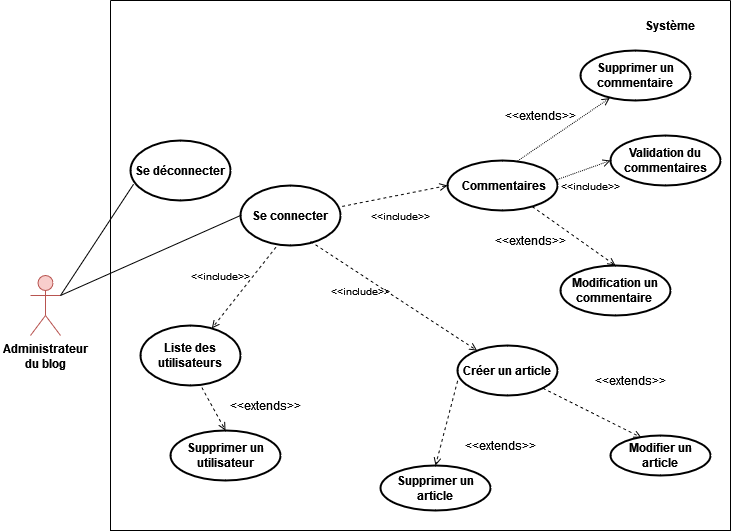

The diagram above was exported from draw.io. Its source (the exported page's mxGraphModel, read from the mxfile embedded in the PNG):
<mxGraphModel dx="3536" dy="601" grid="1" gridSize="10" guides="1" tooltips="1" connect="1" arrows="1" fold="1" page="1" pageScale="1" pageWidth="1169" pageHeight="827" math="0" shadow="0">
  <root>
    <mxCell id="0" />
    <mxCell id="1" parent="0" />
    <mxCell id="qKZrO82bww18JihiazZ9-71" value="" style="swimlane;startSize=0;" parent="1" vertex="1">
      <mxGeometry x="-2200" y="30" width="620" height="530" as="geometry" />
    </mxCell>
    <mxCell id="qKZrO82bww18JihiazZ9-72" value="&lt;b&gt;Système&lt;/b&gt;" style="text;html=1;strokeColor=none;fillColor=none;align=center;verticalAlign=middle;whiteSpace=wrap;rounded=0;" parent="qKZrO82bww18JihiazZ9-71" vertex="1">
      <mxGeometry x="530" y="10" width="60" height="30" as="geometry" />
    </mxCell>
    <mxCell id="qKZrO82bww18JihiazZ9-100" value="Se connecter" style="ellipse;whiteSpace=wrap;html=1;fontColor=#000000;strokeColor=#000000;fontStyle=1;strokeWidth=2;" parent="qKZrO82bww18JihiazZ9-71" vertex="1">
      <mxGeometry x="130" y="185" width="100" height="60" as="geometry" />
    </mxCell>
    <mxCell id="qKZrO82bww18JihiazZ9-102" value="Créer un article " style="ellipse;whiteSpace=wrap;html=1;fontColor=#000000;strokeColor=#000000;fontStyle=1;strokeWidth=2;" parent="qKZrO82bww18JihiazZ9-71" vertex="1">
      <mxGeometry x="347" y="345" width="100" height="50" as="geometry" />
    </mxCell>
    <mxCell id="qKZrO82bww18JihiazZ9-103" value="Modifier un article " style="ellipse;whiteSpace=wrap;html=1;fontColor=#000000;strokeColor=#000000;fontStyle=1;strokeWidth=2;" parent="qKZrO82bww18JihiazZ9-71" vertex="1">
      <mxGeometry x="500" y="435" width="100" height="40" as="geometry" />
    </mxCell>
    <mxCell id="qKZrO82bww18JihiazZ9-104" value="Supprimer un article " style="ellipse;whiteSpace=wrap;html=1;fontColor=#000000;strokeColor=#000000;fontStyle=1;strokeWidth=2;" parent="qKZrO82bww18JihiazZ9-71" vertex="1">
      <mxGeometry x="270" y="465" width="110" height="45" as="geometry" />
    </mxCell>
    <mxCell id="qKZrO82bww18JihiazZ9-106" value="Validation du commentaires" style="ellipse;whiteSpace=wrap;html=1;fontColor=#000000;strokeColor=#000000;fontStyle=1;strokeWidth=2;" parent="qKZrO82bww18JihiazZ9-71" vertex="1">
      <mxGeometry x="500" y="135" width="110" height="50" as="geometry" />
    </mxCell>
    <mxCell id="qKZrO82bww18JihiazZ9-122" value="Modification un commentaire&amp;nbsp;" style="ellipse;whiteSpace=wrap;html=1;fontColor=#000000;strokeColor=#000000;fontStyle=1;strokeWidth=2;" parent="qKZrO82bww18JihiazZ9-71" vertex="1">
      <mxGeometry x="450" y="265" width="110" height="50" as="geometry" />
    </mxCell>
    <mxCell id="qKZrO82bww18JihiazZ9-125" value="" style="endArrow=open;html=1;rounded=0;dashed=1;fontColor=#000000;endFill=0;entryX=0.5;entryY=0;entryDx=0;entryDy=0;" parent="qKZrO82bww18JihiazZ9-71" source="Osju9e1bH9KdqNRbdNwM-18" target="qKZrO82bww18JihiazZ9-122" edge="1">
      <mxGeometry width="50" height="50" relative="1" as="geometry">
        <mxPoint x="463.4000000000001" y="129.0000000000001" as="sourcePoint" />
        <mxPoint x="460" y="43.98000000000002" as="targetPoint" />
      </mxGeometry>
    </mxCell>
    <mxCell id="qKZrO82bww18JihiazZ9-126" value="&lt;font style=&quot;font-size: 10px;&quot;&gt;&amp;lt;&amp;lt;include&amp;gt;&amp;gt;&lt;/font&gt;" style="text;html=1;strokeColor=none;fillColor=none;align=center;verticalAlign=middle;whiteSpace=wrap;rounded=0;fontColor=#000000;" parent="qKZrO82bww18JihiazZ9-71" vertex="1">
      <mxGeometry x="460" y="175" width="40" height="20" as="geometry" />
    </mxCell>
    <mxCell id="qKZrO82bww18JihiazZ9-113" value="" style="endArrow=open;html=1;rounded=0;fontColor=#000000;exitX=0.7;exitY=0.933;exitDx=0;exitDy=0;exitPerimeter=0;endFill=0;dashed=1;" parent="qKZrO82bww18JihiazZ9-71" source="qKZrO82bww18JihiazZ9-100" target="qKZrO82bww18JihiazZ9-102" edge="1">
      <mxGeometry width="50" height="50" relative="1" as="geometry">
        <mxPoint x="-50" y="285" as="sourcePoint" />
        <mxPoint x="120.11328634240363" y="67.06248367902208" as="targetPoint" />
      </mxGeometry>
    </mxCell>
    <mxCell id="qKZrO82bww18JihiazZ9-114" value="" style="endArrow=open;html=1;rounded=0;fontColor=#000000;entryX=0.31;entryY=0.054;entryDx=0;entryDy=0;entryPerimeter=0;endFill=0;dashed=1;exitX=1;exitY=1;exitDx=0;exitDy=0;" parent="qKZrO82bww18JihiazZ9-71" source="qKZrO82bww18JihiazZ9-102" target="qKZrO82bww18JihiazZ9-103" edge="1">
      <mxGeometry width="50" height="50" relative="1" as="geometry">
        <mxPoint x="-50" y="286" as="sourcePoint" />
        <mxPoint x="350.07371801323484" y="286.4283782037087" as="targetPoint" />
      </mxGeometry>
    </mxCell>
    <mxCell id="qKZrO82bww18JihiazZ9-115" value="" style="endArrow=open;html=1;rounded=0;fontColor=#000000;entryX=0.5;entryY=0;entryDx=0;entryDy=0;dashed=1;endFill=0;exitX=0.001;exitY=0.706;exitDx=0;exitDy=0;exitPerimeter=0;" parent="qKZrO82bww18JihiazZ9-71" source="qKZrO82bww18JihiazZ9-102" target="qKZrO82bww18JihiazZ9-104" edge="1">
      <mxGeometry width="50" height="50" relative="1" as="geometry">
        <mxPoint x="-50" y="285" as="sourcePoint" />
        <mxPoint x="350" y="385" as="targetPoint" />
      </mxGeometry>
    </mxCell>
    <mxCell id="qKZrO82bww18JihiazZ9-129" value="Liste des utilisateurs" style="ellipse;whiteSpace=wrap;html=1;fontColor=#000000;strokeColor=#000000;fontStyle=1;strokeWidth=2;" parent="qKZrO82bww18JihiazZ9-71" vertex="1">
      <mxGeometry x="30" y="325" width="100" height="60" as="geometry" />
    </mxCell>
    <mxCell id="qKZrO82bww18JihiazZ9-130" value="" style="endArrow=open;html=1;rounded=0;dashed=1;fontColor=#000000;endFill=0;exitX=0.355;exitY=1.027;exitDx=0;exitDy=0;exitPerimeter=0;" parent="qKZrO82bww18JihiazZ9-71" source="qKZrO82bww18JihiazZ9-100" target="qKZrO82bww18JihiazZ9-129" edge="1">
      <mxGeometry width="50" height="50" relative="1" as="geometry">
        <mxPoint x="161.56247661076668" y="265.81316583689886" as="sourcePoint" />
        <mxPoint x="236.1091270347399" y="77.6776695296636" as="targetPoint" />
      </mxGeometry>
    </mxCell>
    <mxCell id="qKZrO82bww18JihiazZ9-131" value="&lt;font style=&quot;font-size: 10px;&quot;&gt;&amp;lt;&amp;lt;include&amp;gt;&amp;gt;&lt;/font&gt;" style="text;html=1;strokeColor=none;fillColor=none;align=center;verticalAlign=middle;whiteSpace=wrap;rounded=0;fontColor=#000000;" parent="qKZrO82bww18JihiazZ9-71" vertex="1">
      <mxGeometry x="270" y="205" width="40" height="20" as="geometry" />
    </mxCell>
    <mxCell id="MOCxxqKPRX2ef1tM6pv8-17" value="Se déconnecter" style="ellipse;whiteSpace=wrap;html=1;fontColor=#000000;strokeColor=#000000;fontStyle=1;strokeWidth=2;" parent="qKZrO82bww18JihiazZ9-71" vertex="1">
      <mxGeometry x="20" y="140" width="100" height="60" as="geometry" />
    </mxCell>
    <mxCell id="MOCxxqKPRX2ef1tM6pv8-23" value="&lt;span&gt;&amp;lt;&amp;lt;extends&amp;gt;&amp;gt;&lt;/span&gt;" style="text;html=1;strokeColor=none;fillColor=none;align=center;verticalAlign=middle;whiteSpace=wrap;rounded=0;fontColor=#000000;fontStyle=0" parent="qKZrO82bww18JihiazZ9-71" vertex="1">
      <mxGeometry x="490" y="365" width="60" height="30" as="geometry" />
    </mxCell>
    <mxCell id="MOCxxqKPRX2ef1tM6pv8-24" value="&lt;span&gt;&amp;lt;&amp;lt;extends&amp;gt;&amp;gt;&lt;/span&gt;" style="text;html=1;strokeColor=none;fillColor=none;align=center;verticalAlign=middle;whiteSpace=wrap;rounded=0;fontColor=#000000;fontStyle=0" parent="qKZrO82bww18JihiazZ9-71" vertex="1">
      <mxGeometry x="360" y="430" width="60" height="30" as="geometry" />
    </mxCell>
    <mxCell id="Osju9e1bH9KdqNRbdNwM-1" value="Supprimer un commentaire" style="ellipse;whiteSpace=wrap;html=1;fontColor=#000000;strokeColor=#000000;fontStyle=1;strokeWidth=2;" parent="qKZrO82bww18JihiazZ9-71" vertex="1">
      <mxGeometry x="470" y="50" width="110" height="50" as="geometry" />
    </mxCell>
    <mxCell id="Osju9e1bH9KdqNRbdNwM-6" value="" style="endArrow=open;html=1;rounded=0;dashed=1;dashPattern=1 1;fontColor=#000000;endFill=0;entryX=0.266;entryY=0.951;entryDx=0;entryDy=0;exitX=0.622;exitY=0.031;exitDx=0;exitDy=0;exitPerimeter=0;entryPerimeter=0;" parent="qKZrO82bww18JihiazZ9-71" source="Osju9e1bH9KdqNRbdNwM-18" target="Osju9e1bH9KdqNRbdNwM-1" edge="1">
      <mxGeometry width="50" height="50" relative="1" as="geometry">
        <mxPoint x="429" y="-5" as="sourcePoint" />
        <mxPoint x="429" y="-65" as="targetPoint" />
      </mxGeometry>
    </mxCell>
    <mxCell id="Osju9e1bH9KdqNRbdNwM-11" value="Supprimer un utilisateur" style="ellipse;whiteSpace=wrap;html=1;fontColor=#000000;strokeColor=#000000;fontStyle=1;strokeWidth=2;" parent="qKZrO82bww18JihiazZ9-71" vertex="1">
      <mxGeometry x="60" y="430" width="110" height="50" as="geometry" />
    </mxCell>
    <mxCell id="Osju9e1bH9KdqNRbdNwM-14" value="" style="endArrow=open;html=1;rounded=0;fontColor=#000000;entryX=0.5;entryY=0;entryDx=0;entryDy=0;dashed=1;endFill=0;exitX=0.613;exitY=1.033;exitDx=0;exitDy=0;exitPerimeter=0;" parent="qKZrO82bww18JihiazZ9-71" source="qKZrO82bww18JihiazZ9-129" target="Osju9e1bH9KdqNRbdNwM-11" edge="1">
      <mxGeometry width="50" height="50" relative="1" as="geometry">
        <mxPoint x="300.0999999999999" y="425.29999999999995" as="sourcePoint" />
        <mxPoint x="250" y="472.5" as="targetPoint" />
      </mxGeometry>
    </mxCell>
    <mxCell id="Osju9e1bH9KdqNRbdNwM-15" value="&lt;span&gt;&amp;lt;&amp;lt;extends&amp;gt;&amp;gt;&lt;/span&gt;" style="text;html=1;strokeColor=none;fillColor=none;align=center;verticalAlign=middle;whiteSpace=wrap;rounded=0;fontColor=#000000;fontStyle=0" parent="qKZrO82bww18JihiazZ9-71" vertex="1">
      <mxGeometry x="125" y="390" width="60" height="30" as="geometry" />
    </mxCell>
    <mxCell id="Osju9e1bH9KdqNRbdNwM-9" value="&lt;font style=&quot;font-size: 10px;&quot;&gt;&amp;lt;&amp;lt;include&amp;gt;&amp;gt;&lt;/font&gt;" style="text;html=1;strokeColor=none;fillColor=none;align=center;verticalAlign=middle;whiteSpace=wrap;rounded=0;fontColor=#000000;" parent="qKZrO82bww18JihiazZ9-71" vertex="1">
      <mxGeometry x="230" y="280" width="40" height="20" as="geometry" />
    </mxCell>
    <mxCell id="Osju9e1bH9KdqNRbdNwM-17" value="&lt;font style=&quot;font-size: 10px;&quot;&gt;&amp;lt;&amp;lt;include&amp;gt;&amp;gt;&lt;/font&gt;" style="text;html=1;strokeColor=none;fillColor=none;align=center;verticalAlign=middle;whiteSpace=wrap;rounded=0;fontColor=#000000;" parent="qKZrO82bww18JihiazZ9-71" vertex="1">
      <mxGeometry x="90" y="265" width="40" height="20" as="geometry" />
    </mxCell>
    <mxCell id="Osju9e1bH9KdqNRbdNwM-18" value="&amp;nbsp;Commentaires" style="ellipse;whiteSpace=wrap;html=1;fontColor=#000000;strokeColor=#000000;fontStyle=1;strokeWidth=2;" parent="qKZrO82bww18JihiazZ9-71" vertex="1">
      <mxGeometry x="337" y="160" width="110" height="50" as="geometry" />
    </mxCell>
    <mxCell id="Osju9e1bH9KdqNRbdNwM-20" value="" style="endArrow=open;html=1;rounded=0;dashed=1;fontColor=#000000;exitX=1.016;exitY=0.348;exitDx=0;exitDy=0;endFill=0;entryX=0;entryY=0.5;entryDx=0;entryDy=0;exitPerimeter=0;" parent="qKZrO82bww18JihiazZ9-71" source="qKZrO82bww18JihiazZ9-100" target="Osju9e1bH9KdqNRbdNwM-18" edge="1">
      <mxGeometry width="50" height="50" relative="1" as="geometry">
        <mxPoint x="573.69" y="197.54999999999995" as="sourcePoint" />
        <mxPoint x="515" y="275" as="targetPoint" />
      </mxGeometry>
    </mxCell>
    <mxCell id="Osju9e1bH9KdqNRbdNwM-21" value="" style="endArrow=open;html=1;rounded=0;dashed=1;dashPattern=1 1;fontColor=#000000;endFill=0;entryX=0;entryY=0.5;entryDx=0;entryDy=0;exitX=0.999;exitY=0.38;exitDx=0;exitDy=0;exitPerimeter=0;" parent="qKZrO82bww18JihiazZ9-71" source="Osju9e1bH9KdqNRbdNwM-18" target="qKZrO82bww18JihiazZ9-106" edge="1">
      <mxGeometry width="50" height="50" relative="1" as="geometry">
        <mxPoint x="415.4200000000001" y="171.54999999999995" as="sourcePoint" />
        <mxPoint x="509.26" y="107.54999999999995" as="targetPoint" />
      </mxGeometry>
    </mxCell>
    <mxCell id="Osju9e1bH9KdqNRbdNwM-22" value="&lt;span&gt;&amp;lt;&amp;lt;extends&amp;gt;&amp;gt;&lt;/span&gt;" style="text;html=1;strokeColor=none;fillColor=none;align=center;verticalAlign=middle;whiteSpace=wrap;rounded=0;fontColor=#000000;fontStyle=0" parent="qKZrO82bww18JihiazZ9-71" vertex="1">
      <mxGeometry x="400" y="100" width="60" height="30" as="geometry" />
    </mxCell>
    <mxCell id="Osju9e1bH9KdqNRbdNwM-23" value="&lt;span&gt;&amp;lt;&amp;lt;extends&amp;gt;&amp;gt;&lt;/span&gt;" style="text;html=1;strokeColor=none;fillColor=none;align=center;verticalAlign=middle;whiteSpace=wrap;rounded=0;fontColor=#000000;fontStyle=0" parent="qKZrO82bww18JihiazZ9-71" vertex="1">
      <mxGeometry x="390" y="225" width="60" height="30" as="geometry" />
    </mxCell>
    <mxCell id="qKZrO82bww18JihiazZ9-94" value="&lt;div&gt;Administrateur &lt;br&gt;&lt;/div&gt;&lt;div&gt;du blog&lt;/div&gt;" style="shape=umlActor;verticalLabelPosition=bottom;verticalAlign=top;html=1;outlineConnect=0;fillColor=#f8cecc;strokeColor=#B85450;fontStyle=1" parent="1" vertex="1">
      <mxGeometry x="-2280" y="305" width="30" height="60" as="geometry" />
    </mxCell>
    <mxCell id="qKZrO82bww18JihiazZ9-111" value="" style="endArrow=none;html=1;rounded=0;fontColor=#000000;exitX=1;exitY=0.3333333333333333;exitDx=0;exitDy=0;exitPerimeter=0;entryX=0;entryY=0.5;entryDx=0;entryDy=0;" parent="1" source="qKZrO82bww18JihiazZ9-94" target="qKZrO82bww18JihiazZ9-100" edge="1">
      <mxGeometry width="50" height="50" relative="1" as="geometry">
        <mxPoint x="-2060" y="155" as="sourcePoint" />
        <mxPoint x="-2010" y="105" as="targetPoint" />
      </mxGeometry>
    </mxCell>
    <mxCell id="MOCxxqKPRX2ef1tM6pv8-20" value="" style="endArrow=none;html=1;rounded=0;fontColor=#000000;exitX=0.031;exitY=0.728;exitDx=0;exitDy=0;exitPerimeter=0;" parent="1" source="MOCxxqKPRX2ef1tM6pv8-17" edge="1">
      <mxGeometry width="50" height="50" relative="1" as="geometry">
        <mxPoint x="-2210" y="-45" as="sourcePoint" />
        <mxPoint x="-2250" y="325" as="targetPoint" />
      </mxGeometry>
    </mxCell>
  </root>
</mxGraphModel>